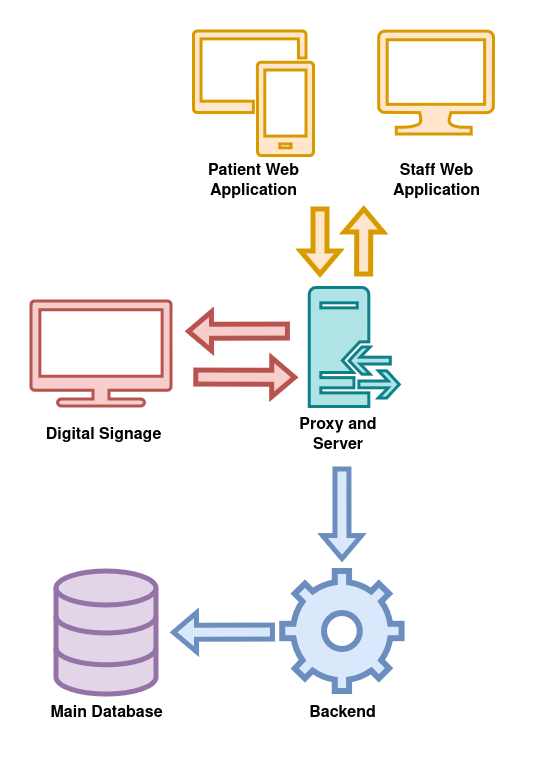

The diagram above was exported from draw.io. Its source (the exported page's mxGraphModel, read from the mxfile embedded in the PNG):
<mxGraphModel dx="-84" dy="-202" grid="1" gridSize="10" guides="1" tooltips="1" connect="1" arrows="1" fold="1" page="1" pageScale="1" pageWidth="850" pageHeight="1100" math="0" shadow="0">
  <root>
    <mxCell id="0" />
    <mxCell id="1" parent="0" />
    <mxCell id="U5JSFB62F5XfrdG49aqN-1" value="" style="sketch=0;pointerEvents=1;shadow=0;dashed=0;html=1;strokeColor=#0e8088;fillColor=#b0e3e6;labelPosition=center;verticalLabelPosition=bottom;verticalAlign=top;outlineConnect=0;align=center;shape=mxgraph.office.servers.reverse_proxy;strokeWidth=3;" parent="1" vertex="1">
      <mxGeometry x="2403.32" y="2066.45" width="90" height="119" as="geometry" />
    </mxCell>
    <mxCell id="U5JSFB62F5XfrdG49aqN-4" value="" style="sketch=0;pointerEvents=1;shadow=0;dashed=0;html=1;strokeColor=#d79b00;labelPosition=center;verticalLabelPosition=bottom;verticalAlign=top;align=center;fillColor=#ffe6cc;shape=mxgraph.mscae.intune.device_group;strokeWidth=3;" parent="1" vertex="1">
      <mxGeometry x="2287.4999999999995" y="1809.9999999999995" width="120" height="124.58" as="geometry" />
    </mxCell>
    <mxCell id="U5JSFB62F5XfrdG49aqN-7" value="" style="html=1;verticalLabelPosition=bottom;align=center;labelBackgroundColor=#ffffff;verticalAlign=top;strokeWidth=5;strokeColor=#9673a6;shadow=0;dashed=0;shape=mxgraph.ios7.icons.data;fillColor=#e1d5e7;" parent="1" vertex="1">
      <mxGeometry x="2150" y="2350" width="100" height="123.1" as="geometry" />
    </mxCell>
    <mxCell id="U5JSFB62F5XfrdG49aqN-11" value="" style="shape=flexArrow;endArrow=classic;html=1;rounded=0;strokeWidth=5;strokeColor=#6c8ebf;fillColor=#dae8fc;" parent="1" edge="1">
      <mxGeometry width="50" height="50" relative="1" as="geometry">
        <mxPoint x="2435.91" y="2245.45" as="sourcePoint" />
        <mxPoint x="2436" y="2340" as="targetPoint" />
      </mxGeometry>
    </mxCell>
    <mxCell id="U5JSFB62F5XfrdG49aqN-14" value="" style="shape=flexArrow;endArrow=classic;html=1;rounded=0;strokeWidth=5;strokeColor=#b85450;fillColor=#f8cecc;" parent="1" edge="1">
      <mxGeometry width="50" height="50" relative="1" as="geometry">
        <mxPoint x="2383.9399999999996" y="2109.9999999999995" as="sourcePoint" />
        <mxPoint x="2280" y="2110.2699999999995" as="targetPoint" />
      </mxGeometry>
    </mxCell>
    <mxCell id="U5JSFB62F5XfrdG49aqN-20" value="&lt;div&gt;Proxy and Server&lt;/div&gt;" style="text;html=1;strokeColor=none;fillColor=none;align=center;verticalAlign=middle;whiteSpace=wrap;rounded=0;fontSize=16;fontStyle=1" parent="1" vertex="1">
      <mxGeometry x="2376.33" y="2199.0499999999997" width="111.99" height="30" as="geometry" />
    </mxCell>
    <mxCell id="U5JSFB62F5XfrdG49aqN-23" value="Patient Web Application" style="text;html=1;strokeColor=none;fillColor=none;align=center;verticalAlign=middle;whiteSpace=wrap;rounded=0;fontSize=16;fontStyle=1" parent="1" vertex="1">
      <mxGeometry x="2280" y="1944.5799999999997" width="135" height="30" as="geometry" />
    </mxCell>
    <mxCell id="U5JSFB62F5XfrdG49aqN-25" value="Main Database" style="text;html=1;strokeColor=none;fillColor=none;align=center;verticalAlign=middle;whiteSpace=wrap;rounded=0;fontSize=16;fontStyle=1" parent="1" vertex="1">
      <mxGeometry x="2132.5" y="2476.9" width="135" height="30" as="geometry" />
    </mxCell>
    <mxCell id="U5JSFB62F5XfrdG49aqN-28" value="Backend" style="text;html=1;strokeColor=none;fillColor=none;align=center;verticalAlign=middle;whiteSpace=wrap;rounded=0;fontSize=16;fontStyle=1" parent="1" vertex="1">
      <mxGeometry x="2368.94" y="2476.8999999999996" width="135" height="30" as="geometry" />
    </mxCell>
    <mxCell id="U5JSFB62F5XfrdG49aqN-29" value="" style="shape=flexArrow;endArrow=classic;html=1;rounded=0;strokeWidth=5;strokeColor=#d79b00;fillColor=#ffe6cc;" parent="1" edge="1">
      <mxGeometry width="50" height="50" relative="1" as="geometry">
        <mxPoint x="2413.91" y="1985.45" as="sourcePoint" />
        <mxPoint x="2413.91" y="2055.45" as="targetPoint" />
      </mxGeometry>
    </mxCell>
    <mxCell id="U5JSFB62F5XfrdG49aqN-30" value="" style="shape=flexArrow;endArrow=classic;html=1;rounded=0;strokeWidth=5;strokeColor=#d79b00;fillColor=#ffe6cc;" parent="1" edge="1">
      <mxGeometry width="50" height="50" relative="1" as="geometry">
        <mxPoint x="2457.66" y="2055.45" as="sourcePoint" />
        <mxPoint x="2457.91" y="1985.45" as="targetPoint" />
      </mxGeometry>
    </mxCell>
    <mxCell id="U5JSFB62F5XfrdG49aqN-32" value="" style="html=1;verticalLabelPosition=bottom;align=center;labelBackgroundColor=#ffffff;verticalAlign=top;strokeWidth=6;strokeColor=#6c8ebf;shadow=0;dashed=0;shape=mxgraph.ios7.icons.settings;fillColor=#dae8fc;" parent="1" vertex="1">
      <mxGeometry x="2376.33" y="2350" width="119.32" height="120" as="geometry" />
    </mxCell>
    <mxCell id="6pE_8N3wnx8cZBTWoD0t-2" value="" style="verticalLabelPosition=bottom;html=1;verticalAlign=top;align=center;strokeColor=#d79b00;fillColor=#ffe6cc;shape=mxgraph.azure.computer;pointerEvents=1;strokeWidth=3;" vertex="1" parent="1">
      <mxGeometry x="2472.5" y="1810" width="115" height="103" as="geometry" />
    </mxCell>
    <mxCell id="6pE_8N3wnx8cZBTWoD0t-3" value="Staff Web Application" style="text;html=1;strokeColor=none;fillColor=none;align=center;verticalAlign=middle;whiteSpace=wrap;rounded=0;fontSize=16;fontStyle=1" vertex="1" parent="1">
      <mxGeometry x="2462.5" y="1944.5799999999997" width="135" height="30" as="geometry" />
    </mxCell>
    <mxCell id="6pE_8N3wnx8cZBTWoD0t-4" value="" style="sketch=0;pointerEvents=1;shadow=0;dashed=0;html=1;strokeColor=#b85450;fillColor=#f8cecc;labelPosition=center;verticalLabelPosition=bottom;verticalAlign=top;outlineConnect=0;align=center;shape=mxgraph.office.devices.tv;strokeWidth=3;" vertex="1" parent="1">
      <mxGeometry x="2125" y="2080.0499999999997" width="140" height="105" as="geometry" />
    </mxCell>
    <mxCell id="6pE_8N3wnx8cZBTWoD0t-5" value="" style="shape=flexArrow;endArrow=classic;html=1;rounded=0;strokeWidth=5;strokeColor=#6c8ebf;fillColor=#dae8fc;" edge="1" parent="1">
      <mxGeometry width="50" height="50" relative="1" as="geometry">
        <mxPoint x="2368.9399999999996" y="2410.96" as="sourcePoint" />
        <mxPoint x="2265" y="2411.23" as="targetPoint" />
      </mxGeometry>
    </mxCell>
    <mxCell id="6pE_8N3wnx8cZBTWoD0t-6" value="Digital Signage" style="text;html=1;strokeColor=none;fillColor=none;align=center;verticalAlign=middle;whiteSpace=wrap;rounded=0;fontSize=16;fontStyle=1" vertex="1" parent="1">
      <mxGeometry x="2130" y="2199.0499999999997" width="135" height="30" as="geometry" />
    </mxCell>
    <mxCell id="6pE_8N3wnx8cZBTWoD0t-7" value="" style="shape=flexArrow;endArrow=classic;html=1;rounded=0;strokeWidth=5;strokeColor=#b85450;fillColor=#f8cecc;" edge="1" parent="1">
      <mxGeometry width="50" height="50" relative="1" as="geometry">
        <mxPoint x="2287.39" y="2156.0899999999992" as="sourcePoint" />
        <mxPoint x="2391.3299999999995" y="2156.359999999999" as="targetPoint" />
      </mxGeometry>
    </mxCell>
  </root>
</mxGraphModel>